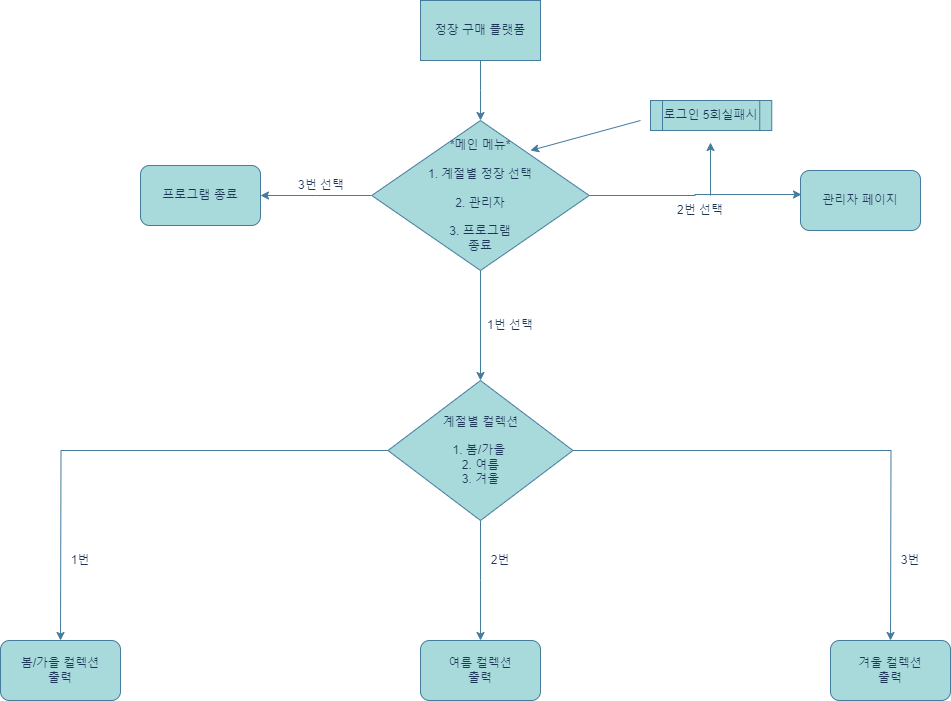

The diagram above was exported from draw.io. Its source (the exported page's mxGraphModel, read from the mxfile embedded in the PNG):
<mxGraphModel dx="2261" dy="758" grid="1" gridSize="10" guides="1" tooltips="1" connect="1" arrows="1" fold="1" page="1" pageScale="1" pageWidth="827" pageHeight="1169" math="0" shadow="0">
  <root>
    <mxCell id="WIyWlLk6GJQsqaUBKTNV-0" />
    <mxCell id="WIyWlLk6GJQsqaUBKTNV-1" parent="WIyWlLk6GJQsqaUBKTNV-0" />
    <mxCell id="mp04E4Kz019bbYAZiw5E-1" style="edgeStyle=orthogonalEdgeStyle;rounded=0;orthogonalLoop=1;jettySize=auto;html=1;exitX=0.5;exitY=1;exitDx=0;exitDy=0;labelBackgroundColor=none;strokeColor=#457B9D;fontColor=default;" edge="1" parent="WIyWlLk6GJQsqaUBKTNV-1" source="mp04E4Kz019bbYAZiw5E-0">
      <mxGeometry relative="1" as="geometry">
        <mxPoint x="420" y="160" as="targetPoint" />
      </mxGeometry>
    </mxCell>
    <mxCell id="mp04E4Kz019bbYAZiw5E-0" value="정장 구매 플랫폼" style="rounded=0;whiteSpace=wrap;html=1;labelBackgroundColor=none;fillColor=#A8DADC;strokeColor=#457B9D;fontColor=#1D3557;" vertex="1" parent="WIyWlLk6GJQsqaUBKTNV-1">
      <mxGeometry x="360" y="40" width="120" height="60" as="geometry" />
    </mxCell>
    <mxCell id="mp04E4Kz019bbYAZiw5E-8" style="edgeStyle=orthogonalEdgeStyle;rounded=0;orthogonalLoop=1;jettySize=auto;html=1;exitX=0.5;exitY=1;exitDx=0;exitDy=0;labelBackgroundColor=none;strokeColor=#457B9D;fontColor=default;" edge="1" parent="WIyWlLk6GJQsqaUBKTNV-1" source="mp04E4Kz019bbYAZiw5E-3" target="mp04E4Kz019bbYAZiw5E-9">
      <mxGeometry relative="1" as="geometry">
        <mxPoint x="420" y="350" as="targetPoint" />
      </mxGeometry>
    </mxCell>
    <mxCell id="mp04E4Kz019bbYAZiw5E-12" style="edgeStyle=orthogonalEdgeStyle;rounded=0;orthogonalLoop=1;jettySize=auto;html=1;exitX=0;exitY=0.5;exitDx=0;exitDy=0;labelBackgroundColor=none;strokeColor=#457B9D;fontColor=default;" edge="1" parent="WIyWlLk6GJQsqaUBKTNV-1" source="mp04E4Kz019bbYAZiw5E-3">
      <mxGeometry relative="1" as="geometry">
        <mxPoint x="200" y="235" as="targetPoint" />
      </mxGeometry>
    </mxCell>
    <mxCell id="mp04E4Kz019bbYAZiw5E-15" style="edgeStyle=orthogonalEdgeStyle;rounded=0;orthogonalLoop=1;jettySize=auto;html=1;exitX=1;exitY=0.5;exitDx=0;exitDy=0;entryX=0.008;entryY=0.4;entryDx=0;entryDy=0;entryPerimeter=0;labelBackgroundColor=none;strokeColor=#457B9D;fontColor=default;" edge="1" parent="WIyWlLk6GJQsqaUBKTNV-1" source="mp04E4Kz019bbYAZiw5E-3" target="mp04E4Kz019bbYAZiw5E-17">
      <mxGeometry relative="1" as="geometry">
        <mxPoint x="674" y="235.01999999999998" as="targetPoint" />
      </mxGeometry>
    </mxCell>
    <mxCell id="mp04E4Kz019bbYAZiw5E-3" value="*메인 메뉴*&lt;br&gt;&lt;br&gt;1. 계절별 정장 선택&lt;br&gt;&lt;br&gt;2. 관리자&lt;br&gt;&lt;br&gt;3. 프로그램&lt;br&gt;종료" style="rhombus;whiteSpace=wrap;html=1;labelBackgroundColor=none;fillColor=#A8DADC;strokeColor=#457B9D;fontColor=#1D3557;" vertex="1" parent="WIyWlLk6GJQsqaUBKTNV-1">
      <mxGeometry x="311.25" y="160" width="217.5" height="150" as="geometry" />
    </mxCell>
    <mxCell id="mp04E4Kz019bbYAZiw5E-30" style="edgeStyle=orthogonalEdgeStyle;rounded=0;orthogonalLoop=1;jettySize=auto;html=1;exitX=0;exitY=0.5;exitDx=0;exitDy=0;strokeColor=#457B9D;fontColor=#1D3557;fillColor=#A8DADC;" edge="1" parent="WIyWlLk6GJQsqaUBKTNV-1" source="mp04E4Kz019bbYAZiw5E-9">
      <mxGeometry relative="1" as="geometry">
        <mxPoint y="680" as="targetPoint" />
      </mxGeometry>
    </mxCell>
    <mxCell id="mp04E4Kz019bbYAZiw5E-31" style="edgeStyle=orthogonalEdgeStyle;rounded=0;orthogonalLoop=1;jettySize=auto;html=1;exitX=1;exitY=0.5;exitDx=0;exitDy=0;strokeColor=#457B9D;fontColor=#1D3557;fillColor=#A8DADC;" edge="1" parent="WIyWlLk6GJQsqaUBKTNV-1" source="mp04E4Kz019bbYAZiw5E-9">
      <mxGeometry relative="1" as="geometry">
        <mxPoint x="830" y="680" as="targetPoint" />
      </mxGeometry>
    </mxCell>
    <mxCell id="mp04E4Kz019bbYAZiw5E-32" style="edgeStyle=orthogonalEdgeStyle;rounded=0;orthogonalLoop=1;jettySize=auto;html=1;exitX=0.5;exitY=1;exitDx=0;exitDy=0;strokeColor=#457B9D;fontColor=#1D3557;fillColor=#A8DADC;" edge="1" parent="WIyWlLk6GJQsqaUBKTNV-1" source="mp04E4Kz019bbYAZiw5E-9">
      <mxGeometry relative="1" as="geometry">
        <mxPoint x="420" y="680" as="targetPoint" />
      </mxGeometry>
    </mxCell>
    <mxCell id="mp04E4Kz019bbYAZiw5E-9" value="계절별 컬렉션&lt;br&gt;&lt;br&gt;1. 봄/가을&amp;nbsp;&lt;br&gt;2. 여름&lt;br&gt;3. 겨울" style="rhombus;whiteSpace=wrap;html=1;labelBackgroundColor=none;fillColor=#A8DADC;strokeColor=#457B9D;fontColor=#1D3557;" vertex="1" parent="WIyWlLk6GJQsqaUBKTNV-1">
      <mxGeometry x="327.5" y="420" width="185" height="140" as="geometry" />
    </mxCell>
    <mxCell id="mp04E4Kz019bbYAZiw5E-11" value="1번 선택" style="text;html=1;strokeColor=none;fillColor=none;align=center;verticalAlign=middle;whiteSpace=wrap;rounded=0;labelBackgroundColor=none;fontColor=#1D3557;" vertex="1" parent="WIyWlLk6GJQsqaUBKTNV-1">
      <mxGeometry x="420" y="350" width="60" height="30" as="geometry" />
    </mxCell>
    <mxCell id="mp04E4Kz019bbYAZiw5E-13" value="3번 선택" style="text;html=1;strokeColor=none;fillColor=none;align=center;verticalAlign=middle;whiteSpace=wrap;rounded=0;labelBackgroundColor=none;fontColor=#1D3557;" vertex="1" parent="WIyWlLk6GJQsqaUBKTNV-1">
      <mxGeometry x="211.25" y="210" width="100" height="30" as="geometry" />
    </mxCell>
    <mxCell id="mp04E4Kz019bbYAZiw5E-14" value="프로그램 종료" style="rounded=1;whiteSpace=wrap;html=1;labelBackgroundColor=none;fillColor=#A8DADC;strokeColor=#457B9D;fontColor=#1D3557;" vertex="1" parent="WIyWlLk6GJQsqaUBKTNV-1">
      <mxGeometry x="80" y="205" width="120" height="60" as="geometry" />
    </mxCell>
    <mxCell id="mp04E4Kz019bbYAZiw5E-17" value="관리자 페이지" style="rounded=1;whiteSpace=wrap;html=1;labelBackgroundColor=none;fillColor=#A8DADC;strokeColor=#457B9D;fontColor=#1D3557;" vertex="1" parent="WIyWlLk6GJQsqaUBKTNV-1">
      <mxGeometry x="740" y="210" width="120" height="60" as="geometry" />
    </mxCell>
    <mxCell id="mp04E4Kz019bbYAZiw5E-20" value="2번 선택" style="text;html=1;strokeColor=none;fillColor=none;align=center;verticalAlign=middle;whiteSpace=wrap;rounded=0;labelBackgroundColor=none;fontColor=#1D3557;" vertex="1" parent="WIyWlLk6GJQsqaUBKTNV-1">
      <mxGeometry x="610" y="235" width="60" height="30" as="geometry" />
    </mxCell>
    <mxCell id="mp04E4Kz019bbYAZiw5E-21" value="" style="endArrow=classic;html=1;rounded=0;entryX=0.427;entryY=1.067;entryDx=0;entryDy=0;entryPerimeter=0;labelBackgroundColor=none;strokeColor=#457B9D;fontColor=default;" edge="1" parent="WIyWlLk6GJQsqaUBKTNV-1">
      <mxGeometry width="50" height="50" relative="1" as="geometry">
        <mxPoint x="650.01" y="235" as="sourcePoint" />
        <mxPoint x="650" y="182.01" as="targetPoint" />
      </mxGeometry>
    </mxCell>
    <mxCell id="mp04E4Kz019bbYAZiw5E-28" value="" style="endArrow=classic;html=1;rounded=0;entryX=0.73;entryY=0.2;entryDx=0;entryDy=0;entryPerimeter=0;labelBackgroundColor=none;strokeColor=#457B9D;fontColor=default;" edge="1" parent="WIyWlLk6GJQsqaUBKTNV-1" target="mp04E4Kz019bbYAZiw5E-3">
      <mxGeometry width="50" height="50" relative="1" as="geometry">
        <mxPoint x="580" y="160" as="sourcePoint" />
        <mxPoint x="540" y="70" as="targetPoint" />
      </mxGeometry>
    </mxCell>
    <mxCell id="mp04E4Kz019bbYAZiw5E-29" value="로그인 5회실패시" style="shape=process;whiteSpace=wrap;html=1;backgroundOutline=1;labelBackgroundColor=none;fillColor=#A8DADC;strokeColor=#457B9D;fontColor=#1D3557;" vertex="1" parent="WIyWlLk6GJQsqaUBKTNV-1">
      <mxGeometry x="590" y="140" width="121.25" height="30" as="geometry" />
    </mxCell>
    <mxCell id="mp04E4Kz019bbYAZiw5E-33" value="봄/가을 컬렉션&lt;br&gt;출력" style="rounded=1;whiteSpace=wrap;html=1;strokeColor=#457B9D;fontColor=#1D3557;fillColor=#A8DADC;" vertex="1" parent="WIyWlLk6GJQsqaUBKTNV-1">
      <mxGeometry x="-60" y="680" width="120" height="60" as="geometry" />
    </mxCell>
    <mxCell id="mp04E4Kz019bbYAZiw5E-34" value="여름 컬렉션&lt;br style=&quot;border-color: var(--border-color);&quot;&gt;출력" style="rounded=1;whiteSpace=wrap;html=1;strokeColor=#457B9D;fontColor=#1D3557;fillColor=#A8DADC;" vertex="1" parent="WIyWlLk6GJQsqaUBKTNV-1">
      <mxGeometry x="360" y="680" width="120" height="60" as="geometry" />
    </mxCell>
    <mxCell id="mp04E4Kz019bbYAZiw5E-35" value="겨울 컬렉션&lt;br style=&quot;border-color: var(--border-color);&quot;&gt;출력" style="rounded=1;whiteSpace=wrap;html=1;strokeColor=#457B9D;fontColor=#1D3557;fillColor=#A8DADC;" vertex="1" parent="WIyWlLk6GJQsqaUBKTNV-1">
      <mxGeometry x="770" y="680" width="120" height="60" as="geometry" />
    </mxCell>
    <mxCell id="mp04E4Kz019bbYAZiw5E-36" value="1번" style="text;html=1;strokeColor=none;fillColor=none;align=center;verticalAlign=middle;whiteSpace=wrap;rounded=0;fontColor=#1D3557;" vertex="1" parent="WIyWlLk6GJQsqaUBKTNV-1">
      <mxGeometry x="-10" y="585" width="60" height="30" as="geometry" />
    </mxCell>
    <mxCell id="mp04E4Kz019bbYAZiw5E-37" value="3번" style="text;html=1;strokeColor=none;fillColor=none;align=center;verticalAlign=middle;whiteSpace=wrap;rounded=0;fontColor=#1D3557;" vertex="1" parent="WIyWlLk6GJQsqaUBKTNV-1">
      <mxGeometry x="820" y="585" width="60" height="30" as="geometry" />
    </mxCell>
    <mxCell id="mp04E4Kz019bbYAZiw5E-38" value="2번" style="text;html=1;strokeColor=none;fillColor=none;align=center;verticalAlign=middle;whiteSpace=wrap;rounded=0;fontColor=#1D3557;" vertex="1" parent="WIyWlLk6GJQsqaUBKTNV-1">
      <mxGeometry x="410" y="585" width="60" height="30" as="geometry" />
    </mxCell>
  </root>
</mxGraphModel>